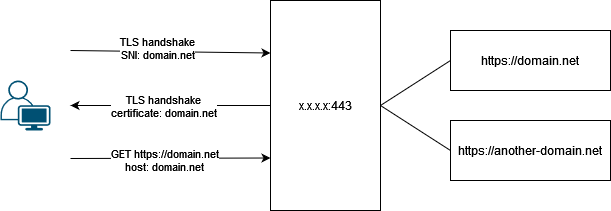

The diagram above was exported from draw.io. Its source (the exported page's mxGraphModel, read from the mxfile embedded in the PNG):
<mxGraphModel dx="1550" dy="853" grid="1" gridSize="10" guides="1" tooltips="1" connect="1" arrows="1" fold="1" page="1" pageScale="1" pageWidth="827" pageHeight="1169" math="0" shadow="0">
  <root>
    <mxCell id="0" />
    <mxCell id="1" parent="0" />
    <mxCell id="rbA0ZJvr7JA0A_-D7v22-1" value="x.x.x.x:443" style="rounded=0;whiteSpace=wrap;html=1;" vertex="1" parent="1">
      <mxGeometry x="440" y="270" width="110" height="210" as="geometry" />
    </mxCell>
    <mxCell id="rbA0ZJvr7JA0A_-D7v22-2" value="https://domain.net" style="rounded=0;whiteSpace=wrap;html=1;" vertex="1" parent="1">
      <mxGeometry x="620" y="300" width="160" height="60" as="geometry" />
    </mxCell>
    <mxCell id="rbA0ZJvr7JA0A_-D7v22-4" value="https://another-domain.net" style="rounded=0;whiteSpace=wrap;html=1;" vertex="1" parent="1">
      <mxGeometry x="620" y="390" width="160" height="60" as="geometry" />
    </mxCell>
    <mxCell id="rbA0ZJvr7JA0A_-D7v22-5" value="" style="endArrow=none;html=1;rounded=0;exitX=1;exitY=0.5;exitDx=0;exitDy=0;entryX=0;entryY=0.5;entryDx=0;entryDy=0;" edge="1" parent="1" source="rbA0ZJvr7JA0A_-D7v22-1" target="rbA0ZJvr7JA0A_-D7v22-2">
      <mxGeometry width="50" height="50" relative="1" as="geometry">
        <mxPoint x="590" y="560" as="sourcePoint" />
        <mxPoint x="640" y="510" as="targetPoint" />
      </mxGeometry>
    </mxCell>
    <mxCell id="rbA0ZJvr7JA0A_-D7v22-6" value="" style="endArrow=none;html=1;rounded=0;exitX=1;exitY=0.5;exitDx=0;exitDy=0;entryX=0;entryY=0.5;entryDx=0;entryDy=0;" edge="1" parent="1" source="rbA0ZJvr7JA0A_-D7v22-1" target="rbA0ZJvr7JA0A_-D7v22-4">
      <mxGeometry width="50" height="50" relative="1" as="geometry">
        <mxPoint x="580" y="560" as="sourcePoint" />
        <mxPoint x="630" y="510" as="targetPoint" />
      </mxGeometry>
    </mxCell>
    <mxCell id="rbA0ZJvr7JA0A_-D7v22-9" value="" style="points=[[0.35,0,0],[0.98,0.51,0],[1,0.71,0],[0.67,1,0],[0,0.795,0],[0,0.65,0]];verticalLabelPosition=bottom;sketch=0;html=1;verticalAlign=top;aspect=fixed;align=center;pointerEvents=1;shape=mxgraph.cisco19.user;fillColor=#005073;strokeColor=none;" vertex="1" parent="1">
      <mxGeometry x="170" y="350" width="50" height="50" as="geometry" />
    </mxCell>
    <mxCell id="rbA0ZJvr7JA0A_-D7v22-11" value="" style="endArrow=classic;html=1;rounded=0;entryX=0;entryY=0.25;entryDx=0;entryDy=0;" edge="1" parent="1" target="rbA0ZJvr7JA0A_-D7v22-1">
      <mxGeometry width="50" height="50" relative="1" as="geometry">
        <mxPoint x="240" y="320" as="sourcePoint" />
        <mxPoint x="420" y="360" as="targetPoint" />
      </mxGeometry>
    </mxCell>
    <mxCell id="rbA0ZJvr7JA0A_-D7v22-20" value="&lt;div&gt;TLS handshake&lt;/div&gt;SNI: domain.net" style="edgeLabel;html=1;align=center;verticalAlign=middle;resizable=0;points=[];" vertex="1" connectable="0" parent="rbA0ZJvr7JA0A_-D7v22-11">
      <mxGeometry x="-0.231" y="-3" relative="1" as="geometry">
        <mxPoint x="10" y="-6" as="offset" />
      </mxGeometry>
    </mxCell>
    <mxCell id="rbA0ZJvr7JA0A_-D7v22-13" value="" style="endArrow=classic;html=1;rounded=0;exitX=0;exitY=0.5;exitDx=0;exitDy=0;" edge="1" parent="1" source="rbA0ZJvr7JA0A_-D7v22-1">
      <mxGeometry width="50" height="50" relative="1" as="geometry">
        <mxPoint x="320" y="460" as="sourcePoint" />
        <mxPoint x="240" y="375" as="targetPoint" />
      </mxGeometry>
    </mxCell>
    <mxCell id="rbA0ZJvr7JA0A_-D7v22-19" value="&lt;div&gt;TLS handshake&lt;/div&gt;certificate: domain.net" style="edgeLabel;html=1;align=center;verticalAlign=middle;resizable=0;points=[];" vertex="1" connectable="0" parent="rbA0ZJvr7JA0A_-D7v22-13">
      <mxGeometry x="0.2154" y="-1" relative="1" as="geometry">
        <mxPoint x="14" y="1" as="offset" />
      </mxGeometry>
    </mxCell>
    <mxCell id="rbA0ZJvr7JA0A_-D7v22-16" value="" style="endArrow=classic;html=1;rounded=0;entryX=0;entryY=0.75;entryDx=0;entryDy=0;" edge="1" parent="1" target="rbA0ZJvr7JA0A_-D7v22-1">
      <mxGeometry width="50" height="50" relative="1" as="geometry">
        <mxPoint x="240" y="428" as="sourcePoint" />
        <mxPoint x="400" y="430" as="targetPoint" />
      </mxGeometry>
    </mxCell>
    <mxCell id="rbA0ZJvr7JA0A_-D7v22-18" value="&lt;div&gt;GET https://domain.net&lt;/div&gt;&lt;div&gt;host: domain.net&lt;br&gt;&lt;/div&gt;" style="edgeLabel;html=1;align=center;verticalAlign=middle;resizable=0;points=[];" vertex="1" connectable="0" parent="rbA0ZJvr7JA0A_-D7v22-16">
      <mxGeometry x="-0.1846" relative="1" as="geometry">
        <mxPoint x="12" y="2" as="offset" />
      </mxGeometry>
    </mxCell>
  </root>
</mxGraphModel>